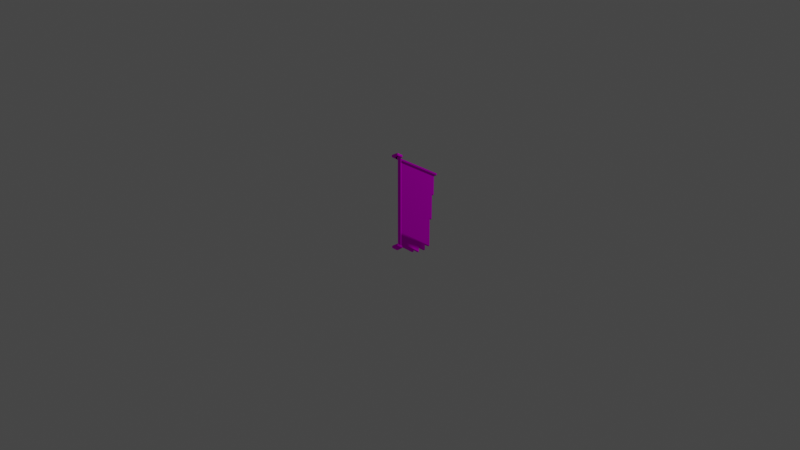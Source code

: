 # Source: rudder_boat.blend  (saved by Blender 3.4.6; exported with 4.5.12 LTS)
import bpy
from mathutils import Matrix  # noqa: F401  (used for matrix-valued properties, if any)

bpy.ops.wm.read_factory_settings(use_empty=True)
scene = bpy.context.scene
scene.name = 'Scene'

# ---- collections
col_collection = bpy.data.collections.new('Collection'); scene.collection.children.link(col_collection)

# ---- images (referenced by path relative to the original .blend; pixels are not part of the script)
import os
ASSET_DIR = os.environ.get("B2B_ASSET_DIR", "")  # directory of the original .blend (textures are referenced by path, not embedded)
HERE = os.path.dirname(os.path.abspath(__file__))  # packed textures are extracted next to this script under _unpacked/

def load_image(name, relpath, width, height, colorspace="sRGB"):
    """Load a texture the original file referenced (path relative to the .blend, or extracted next to this script)."""
    p = next((c for c in (os.path.join(HERE, relpath), os.path.join(ASSET_DIR, relpath)) if relpath and os.path.exists(c)), "")
    if p:
        img = bpy.data.images.load(p, check_existing=True)
        img.name = name
    else:  # same state as the original file: an image datablock whose file is absent (Cycles renders it pink)
        img = bpy.data.images.new(name, width, height)
        img.source = "FILE"
        img.filepath = "//" + (relpath or name)
    img.colorspace_settings.name = colorspace
    return img
img_rudder_wood_01 = load_image('rudder_wood_01', 'vs_control:blocks/rudder/rudder_wood_01', 1024, 1024, 'sRGB')
img_rudder_metal = load_image('rudder_metal', 'vs_control:blocks/rudder/rudder_metal', 1024, 1024, 'sRGB')
img_rudder_sail = load_image('rudder_sail', 'vs_control:blocks/rudder/rudder_wood_01', 1024, 1024, 'sRGB')
img_rudder_wood_03 = load_image('rudder_wood_03', 'vs_control:blocks/rudder/rudder_wood_03', 1024, 1024, 'sRGB')
img_rudder_cable = load_image('rudder_cable', 'vs_control:blocks/rudder/rudder_cable', 1024, 1024, 'sRGB')
img_rudder_wood_02 = load_image('rudder_wood_02', 'vs_control:blocks/rudder/rudder_wood_02', 1024, 1024, 'sRGB')

# ---- materials (node trees are filled in below, after node groups)
mat_rudderood01_mtlsg = bpy.data.materials.new('rudderood01_mtlSG')
mat_rudderood01_mtlsg.surface_render_method = 'BLENDED'
mat_rudderood01_mtlsg.blend_method = 'BLEND'
mat_rudderood01_mtlsg.use_transparent_shadow = False
mat_rudderood01_mtlsg.diffuse_color = (1.0, 1.0, 1.0, 1.0)
mat_rudderood01_mtlsg.roughness = 1.0
mat_ruddermetal_mtlsg = bpy.data.materials.new('ruddermetal_mtlSG')
mat_ruddermetal_mtlsg.surface_render_method = 'BLENDED'
mat_ruddermetal_mtlsg.blend_method = 'BLEND'
mat_ruddermetal_mtlsg.use_transparent_shadow = False
mat_ruddermetal_mtlsg.diffuse_color = (1.0, 1.0, 1.0, 1.0)
mat_ruddermetal_mtlsg.roughness = 1.0
mat_ruddersail_mtlsg = bpy.data.materials.new('ruddersail_mtlSG')
mat_ruddersail_mtlsg.surface_render_method = 'BLENDED'
mat_ruddersail_mtlsg.blend_method = 'BLEND'
mat_ruddersail_mtlsg.use_transparent_shadow = False
mat_ruddersail_mtlsg.diffuse_color = (1.0, 1.0, 1.0, 1.0)
mat_ruddersail_mtlsg.roughness = 1.0
mat_rudderwood03_mtlsg = bpy.data.materials.new('rudderwood03_mtlSG')
mat_rudderwood03_mtlsg.surface_render_method = 'BLENDED'
mat_rudderwood03_mtlsg.blend_method = 'BLEND'
mat_rudderwood03_mtlsg.use_transparent_shadow = False
mat_rudderwood03_mtlsg.diffuse_color = (1.0, 1.0, 1.0, 1.0)
mat_rudderwood03_mtlsg.roughness = 1.0
mat_ruddercable_mtlsg = bpy.data.materials.new('ruddercable_mtlSG')
mat_ruddercable_mtlsg.surface_render_method = 'BLENDED'
mat_ruddercable_mtlsg.blend_method = 'BLEND'
mat_ruddercable_mtlsg.use_transparent_shadow = False
mat_ruddercable_mtlsg.diffuse_color = (1.0, 1.0, 1.0, 1.0)
mat_ruddercable_mtlsg.roughness = 1.0
mat_rudderwood02_mtlsg = bpy.data.materials.new('rudderwood02_mtlSG')
mat_rudderwood02_mtlsg.surface_render_method = 'BLENDED'
mat_rudderwood02_mtlsg.blend_method = 'BLEND'
mat_rudderwood02_mtlsg.use_transparent_shadow = False
mat_rudderwood02_mtlsg.diffuse_color = (1.0, 1.0, 1.0, 1.0)
mat_rudderwood02_mtlsg.roughness = 1.0

# ---- material node trees
mat_rudderood01_mtlsg.use_nodes = True; mat_rudderood01_mtlsg.node_tree.nodes.clear()
_N = mat_rudderood01_mtlsg.node_tree.nodes; _L = mat_rudderood01_mtlsg.node_tree.links
n0 = _N.new('ShaderNodeBsdfPrincipled'); n0.name = 'Principled BSDF'; n0.location = (0, 300)
n0.distribution = 'GGX'
n0.subsurface_method = 'RANDOM_WALK_SKIN'
n0.inputs[2].default_value = 1.0
n0.inputs[3].default_value = 1.0
n0.inputs[13].default_value = 0.0
n0.inputs[18].default_value = 1.0
n0.inputs[27].default_value = (0.0, 0.0, 0.0, 1.0)
n0.inputs[28].default_value = 1.0
n1 = _N.new('ShaderNodeOutputMaterial'); n1.name = 'Material Output'; n1.location = (280, 300)
n2 = _N.new('ShaderNodeTexImage'); n2.name = 'Image Texture'; n2.location = (-480, 300)
n2.image = img_rudder_wood_01
_L.new(n2.outputs[0], n0.inputs[0])
_L.new(n0.outputs[0], n1.inputs[0])
n1.is_active_output = True
mat_ruddermetal_mtlsg.use_nodes = True; mat_ruddermetal_mtlsg.node_tree.nodes.clear()
_N = mat_ruddermetal_mtlsg.node_tree.nodes; _L = mat_ruddermetal_mtlsg.node_tree.links
n0 = _N.new('ShaderNodeBsdfPrincipled'); n0.name = 'Principled BSDF'; n0.location = (0, 300)
n0.distribution = 'GGX'
n0.subsurface_method = 'RANDOM_WALK_SKIN'
n0.inputs[2].default_value = 1.0
n0.inputs[3].default_value = 1.0
n0.inputs[13].default_value = 0.0
n0.inputs[18].default_value = 1.0
n0.inputs[27].default_value = (0.0, 0.0, 0.0, 1.0)
n0.inputs[28].default_value = 1.0
n1 = _N.new('ShaderNodeOutputMaterial'); n1.name = 'Material Output'; n1.location = (280, 300)
n2 = _N.new('ShaderNodeTexImage'); n2.name = 'Image Texture'; n2.location = (-480, 300)
n2.image = img_rudder_metal
_L.new(n2.outputs[0], n0.inputs[0])
_L.new(n0.outputs[0], n1.inputs[0])
n1.is_active_output = True
mat_ruddersail_mtlsg.use_nodes = True; mat_ruddersail_mtlsg.node_tree.nodes.clear()
_N = mat_ruddersail_mtlsg.node_tree.nodes; _L = mat_ruddersail_mtlsg.node_tree.links
n0 = _N.new('ShaderNodeBsdfPrincipled'); n0.name = 'Principled BSDF'; n0.location = (0, 300)
n0.distribution = 'GGX'
n0.subsurface_method = 'RANDOM_WALK_SKIN'
n0.inputs[2].default_value = 1.0
n0.inputs[3].default_value = 1.0
n0.inputs[13].default_value = 0.0
n0.inputs[18].default_value = 1.0
n0.inputs[27].default_value = (0.0, 0.0, 0.0, 1.0)
n0.inputs[28].default_value = 1.0
n1 = _N.new('ShaderNodeOutputMaterial'); n1.name = 'Material Output'; n1.location = (280, 300)
n2 = _N.new('ShaderNodeTexImage'); n2.name = 'Image Texture'; n2.location = (-480, 300)
n2.image = img_rudder_sail
_L.new(n2.outputs[0], n0.inputs[0])
_L.new(n0.outputs[0], n1.inputs[0])
n1.is_active_output = True
mat_rudderwood03_mtlsg.use_nodes = True; mat_rudderwood03_mtlsg.node_tree.nodes.clear()
_N = mat_rudderwood03_mtlsg.node_tree.nodes; _L = mat_rudderwood03_mtlsg.node_tree.links
n0 = _N.new('ShaderNodeBsdfPrincipled'); n0.name = 'Principled BSDF'; n0.location = (0, 300)
n0.distribution = 'GGX'
n0.subsurface_method = 'RANDOM_WALK_SKIN'
n0.inputs[2].default_value = 1.0
n0.inputs[3].default_value = 1.0
n0.inputs[13].default_value = 0.0
n0.inputs[18].default_value = 1.0
n0.inputs[27].default_value = (0.0, 0.0, 0.0, 1.0)
n0.inputs[28].default_value = 1.0
n1 = _N.new('ShaderNodeOutputMaterial'); n1.name = 'Material Output'; n1.location = (280, 300)
n2 = _N.new('ShaderNodeTexImage'); n2.name = 'Image Texture'; n2.location = (-480, 300)
n2.image = img_rudder_wood_03
_L.new(n2.outputs[0], n0.inputs[0])
_L.new(n0.outputs[0], n1.inputs[0])
n1.is_active_output = True
mat_ruddercable_mtlsg.use_nodes = True; mat_ruddercable_mtlsg.node_tree.nodes.clear()
_N = mat_ruddercable_mtlsg.node_tree.nodes; _L = mat_ruddercable_mtlsg.node_tree.links
n0 = _N.new('ShaderNodeBsdfPrincipled'); n0.name = 'Principled BSDF'; n0.location = (0, 300)
n0.distribution = 'GGX'
n0.subsurface_method = 'RANDOM_WALK_SKIN'
n0.inputs[2].default_value = 1.0
n0.inputs[3].default_value = 1.0
n0.inputs[13].default_value = 0.0
n0.inputs[18].default_value = 1.0
n0.inputs[27].default_value = (0.0, 0.0, 0.0, 1.0)
n0.inputs[28].default_value = 1.0
n1 = _N.new('ShaderNodeOutputMaterial'); n1.name = 'Material Output'; n1.location = (280, 300)
n2 = _N.new('ShaderNodeTexImage'); n2.name = 'Image Texture'; n2.location = (-480, 300)
n2.image = img_rudder_cable
_L.new(n2.outputs[0], n0.inputs[0])
_L.new(n0.outputs[0], n1.inputs[0])
n1.is_active_output = True
mat_rudderwood02_mtlsg.use_nodes = True; mat_rudderwood02_mtlsg.node_tree.nodes.clear()
_N = mat_rudderwood02_mtlsg.node_tree.nodes; _L = mat_rudderwood02_mtlsg.node_tree.links
n0 = _N.new('ShaderNodeBsdfPrincipled'); n0.name = 'Principled BSDF'; n0.location = (0, 300)
n0.distribution = 'GGX'
n0.subsurface_method = 'RANDOM_WALK_SKIN'
n0.inputs[2].default_value = 1.0
n0.inputs[3].default_value = 1.0
n0.inputs[13].default_value = 0.0
n0.inputs[18].default_value = 1.0
n0.inputs[27].default_value = (0.0, 0.0, 0.0, 1.0)
n0.inputs[28].default_value = 1.0
n1 = _N.new('ShaderNodeOutputMaterial'); n1.name = 'Material Output'; n1.location = (280, 300)
n2 = _N.new('ShaderNodeTexImage'); n2.name = 'Image Texture'; n2.location = (-480, 300)
n2.image = img_rudder_wood_02
_L.new(n2.outputs[0], n0.inputs[0])
_L.new(n0.outputs[0], n1.inputs[0])
n1.is_active_output = True

# ---- world
world_world = bpy.data.worlds.new('World'); scene.world = world_world
world_world.use_nodes = True; world_world.node_tree.nodes.clear()
_N = world_world.node_tree.nodes; _L = world_world.node_tree.links
n0 = _N.new('ShaderNodeOutputWorld'); n0.name = 'World Output'; n0.location = (300, 300)
n1 = _N.new('ShaderNodeBackground'); n1.name = 'Background'; n1.location = (10, 300)
n1.inputs[0].default_value = (0.05088, 0.05088, 0.05088, 1.0)
_L.new(n1.outputs[0], n0.inputs[0])
n0.is_active_output = True
world_world.color = (0.05088, 0.05088, 0.05088)
world_world.use_sun_shadow = False
world_world.sun_shadow_jitter_overblur = 0.0

# ---- cameras
cam_camera = bpy.data.cameras.new('Camera')
cam_camera.clip_end = 100.0
cam_camera.ortho_scale = 7.314

# ---- lights
light_light = bpy.data.lights.new('Light', 'POINT')
light_light.transmission_factor = 0.0
light_light.energy = 1000.0
light_light.shadow_soft_size = 0.1
light_light.shadow_maximum_resolution = 0.006
light_light.use_absolute_resolution = True

# ---- meshes
me_rudder_geo = bpy.data.meshes.new('rudder_geo')
me_rudder_geo.from_pydata([(0.5402, 0.05659, 0.5119), (0.5402, 0.05659, 0.4783), (0.5402, 0.9695, 0.5119), (0.5402, 0.9695, 0.4783), (0.5256, 0.9695, 0.5119), (0.5256, 0.9695, 0.4783), (0.5256, 0.05659, 0.5119), (0.5256, 0.05659, 0.4783), (0.5256, 0.9695, 0.4951), (0.5256, 0.05659, 0.4951), (0.5402, 0.05659, 0.4951), (0.5402, 0.9695, 0.4951), (0.5329, 0.9695, 0.4951), (0.5329, 0.9695, 0.5119), (0.5329, 0.05659, 0.5119), (0.5329, 0.05659, 0.4951), (0.5329, 0.05659, 0.4783), (0.5329, 0.9695, 0.4783), (0.5402, 0.4996, 0.5119), (0.5329, 0.4996, 0.5119), (0.5256, 0.4996, 0.5119), (0.5256, 0.4996, 0.4951), (0.5256, 0.4996, 0.4783), (0.5329, 0.4996, 0.4783), (0.5402, 0.4996, 0.4783), (0.5402, 0.4996, 0.4951), (0.5402, 0.7494, 0.5119), (0.5329, 0.7494, 0.5119), (0.5256, 0.7494, 0.5119), (0.5256, 0.7494, 0.4951), (0.5256, 0.7494, 0.4783), (0.5329, 0.7494, 0.4783), (0.5402, 0.7494, 0.4783), (0.5402, 0.7494, 0.4951), (0.5402, 0.2498, 0.5119), (0.5329, 0.2498, 0.5119), (0.5256, 0.2498, 0.5119), (0.5256, 0.2498, 0.4951), (0.5256, 0.2498, 0.4783), (0.5329, 0.2498, 0.4783), (0.5402, 0.2498, 0.4783), (0.5402, 0.2498, 0.4951), (0.8667, 0.1528, 0.5065), (0.8667, 0.1528, 0.4877), (0.8667, 0.2157, 0.5065), (0.5384, 0.2157, 0.5065), (0.5384, 0.2157, 0.4877), (0.8667, 0.2157, 0.4877), (0.7878, 0.1018, 0.5065), (0.7878, 0.1018, 0.4877), (0.7878, 0.1528, 0.5065), (0.5384, 0.1528, 0.5065), (0.5384, 0.1528, 0.4877), (0.7878, 0.1528, 0.4877), (0.5381, 0.06368, 0.5072), (0.5381, 0.06368, 0.4856), (0.5381, 0.07162, 0.5072), (0.5381, 0.07162, 0.4856), (0.5381, 0.9547, 0.5072), (0.5381, 0.9547, 0.4856), (0.5381, 0.9627, 0.5072), (0.5381, 0.9627, 0.4856), (0.5079, 0.9627, 0.5072), (0.5079, 0.9627, 0.4856), (0.5079, 0.9547, 0.5072), (0.5079, 0.9547, 0.4856), (0.9996, 0.9496, 0.5115), (0.9996, 0.9496, 0.4813), (0.9996, 0.9678, 0.5115), (0.9996, 0.9678, 0.4813), (0.5277, 0.9678, 0.5115), (0.5277, 0.9678, 0.4813), (0.5277, 0.9496, 0.5115), (0.5277, 0.9496, 0.4813), (0.5277, 0.4416, 0.4827), (0.5277, 0.4229, 0.4827), (0.5277, 0.6936, 0.4827), (0.5277, 0.6749, 0.4827), (0.7164, 0.07526, 0.5065), (0.7164, 0.07526, 0.4877), (0.5384, 0.07526, 0.5065), (0.5384, 0.07526, 0.4877), (0.7164, 0.1018, 0.5065), (0.7164, 0.1018, 0.4877), (0.5384, 0.1018, 0.5065), (0.5384, 0.1018, 0.4877), (0.9716, 0.9485, 0.5065), (0.9716, 0.9485, 0.4877), (0.5384, 0.9485, 0.5065), (0.5384, 0.9485, 0.4877), (0.9716, 0.7494, 0.5065), (0.9716, 0.7494, 0.4877), (0.9504, 0.7494, 0.5065), (0.5384, 0.7494, 0.5065), (0.5384, 0.7494, 0.4877), (0.9504, 0.7494, 0.4877), (0.9254, 0.2157, 0.5065), (0.9254, 0.2157, 0.4877), (0.9254, 0.4996, 0.5065), (0.9254, 0.4996, 0.4877), (0.9504, 0.4996, 0.5065), (0.9504, 0.4996, 0.4877), (0.9254, 0.7494, 0.5065), (0.9254, 0.9485, 0.5065), (0.9254, 0.9485, 0.4877), (0.9254, 0.7494, 0.4877), (0.9504, 0.9485, 0.4877), (0.9504, 0.9485, 0.5065), (0.5717, 0.9431, 0.5086), (0.5717, 0.9431, 0.4842), (0.5717, 0.951, 0.5086), (0.5717, 0.951, 0.4842), (0.5567, 0.951, 0.5086), (0.5567, 0.951, 0.4842), (0.5567, 0.9431, 0.5086), (0.5567, 0.9431, 0.4842), (0.9095, 0.9431, 0.5086), (0.9095, 0.9431, 0.4842), (0.9095, 0.951, 0.5086), (0.9095, 0.951, 0.4842), (0.8945, 0.951, 0.5086), (0.8945, 0.951, 0.4842), (0.8945, 0.9431, 0.5086), (0.8945, 0.9431, 0.4842), (0.5277, 0.2369, 0.4827), (0.5277, 0.2182, 0.4827), (0.5277, 0.07651, 0.4827), (0.5277, 0.05786, 0.4827), (0.5348, 0.973, 0.5299), (0.5348, 0.973, 0.4603), (0.5348, 0.9955, 0.5299), (0.5348, 0.9955, 0.4603), (0.4652, 0.9955, 0.5299), (0.4652, 0.9955, 0.4603), (0.4652, 0.973, 0.5299), (0.4652, 0.973, 0.4603), (0.5348, 0.03375, 0.5299), (0.5348, 0.03375, 0.4603), (0.5348, 0.05627, 0.5299), (0.5348, 0.05627, 0.4603), (0.4652, 0.05627, 0.5299), (0.4652, 0.05627, 0.4603), (0.4652, 0.03375, 0.5299), (0.4652, 0.03375, 0.4603), (0.5, 0.9955, 0.4603), (0.5, 0.9955, 0.5299), (0.5, 0.973, 0.5299), (0.5, 0.973, 0.4603), (0.5348, 0.9955, 0.4951), (0.5, 0.9955, 0.4951), (0.4652, 0.9955, 0.4951), (0.4652, 0.973, 0.4951), (0.5, 0.973, 0.4951), (0.5348, 0.973, 0.4951)], [(45, 46), (124, 125), (126, 127), (74, 75), (76, 77)], [(0, 10, 41, 34), (2, 11, 12, 13), (36, 37, 9, 6), (14, 15, 10, 0), (1, 16, 39, 40), (14, 0, 34, 35), (37, 38, 7, 9), (10, 15, 16, 1), (41, 10, 1, 40), (17, 12, 11, 3), (13, 12, 8, 4), (6, 14, 35, 36), (6, 9, 15, 14), (16, 15, 9, 7), (39, 16, 7, 38), (8, 12, 17, 5), (19, 18, 26, 27), (20, 19, 27, 28), (28, 29, 21, 20), (29, 30, 22, 21), (31, 23, 22, 30), (24, 23, 31, 32), (33, 25, 24, 32), (18, 25, 33, 26), (27, 26, 2, 13), (28, 27, 13, 4), (4, 8, 29, 28), (8, 5, 30, 29), (17, 31, 30, 5), (32, 31, 17, 3), (11, 33, 32, 3), (26, 33, 11, 2), (35, 34, 18, 19), (36, 35, 19, 20), (20, 21, 37, 36), (21, 22, 38, 37), (23, 39, 38, 22), (40, 39, 23, 24), (25, 41, 40, 24), (34, 41, 25, 18), (47, 44, 42, 43), (53, 50, 48, 49), (56, 54, 55, 57), (60, 58, 59, 61), (63, 62, 60, 61), (64, 62, 63, 65), (58, 64, 65, 59), (59, 65, 63, 61), (64, 58, 60, 62), (68, 66, 67, 69), (71, 70, 68, 69), (72, 70, 71, 73), (66, 72, 73, 67), (67, 73, 71, 69), (72, 66, 68, 70), (50, 51, 84, 48), (53, 43, 42, 50), (78, 79, 83, 82), (81, 80, 84, 85), (81, 79, 78, 80), (84, 80, 78, 82), (85, 83, 79, 81), (103, 104, 89, 88), (47, 43, 52, 46), (90, 91, 87, 86), (88, 93, 102, 103), (94, 93, 88, 89), (104, 105, 94, 89), (92, 95, 91, 90), (51, 42, 44, 45), (99, 98, 96, 97), (105, 97, 46, 94), (47, 97, 96, 44), (96, 102, 93, 45), (101, 100, 98, 99), (92, 100, 101, 95), (98, 100, 92, 102), (107, 92, 90, 86), (86, 87, 106, 107), (91, 95, 106, 87), (101, 99, 105, 95), (95, 105, 104, 106), (107, 106, 104, 103), (103, 102, 92, 107), (110, 108, 109, 111), (113, 112, 110, 111), (114, 112, 113, 115), (108, 114, 115, 109), (109, 115, 113, 111), (114, 108, 110, 112), (118, 116, 117, 119), (121, 120, 118, 119), (122, 120, 121, 123), (116, 122, 123, 117), (117, 123, 121, 119), (122, 116, 118, 120), (130, 128, 153, 148), (149, 145, 130, 148), (134, 132, 150, 151), (128, 146, 152, 153), (129, 147, 144, 131), (146, 128, 130, 145), (138, 136, 137, 139), (141, 140, 138, 139), (142, 140, 141, 143), (136, 142, 143, 137), (137, 143, 141, 139), (142, 136, 138, 140), (150, 132, 145, 149), (134, 146, 145, 132), (152, 146, 134, 151), (144, 147, 135, 133), (144, 149, 148, 131), (133, 150, 149, 144), (151, 150, 133, 135), (147, 152, 151, 135), (153, 152, 147, 129), (148, 153, 129, 131), (85, 84, 51, 52), (52, 53, 49, 85), (83, 49, 48, 82)])
me_rudder_geo.polygons.foreach_set('use_smooth', [1, 1, 1, 1, 1, 1, 1, 1, 1, 1, 1, 1, 1, 1, 1, 1, 1, 1, 1, 1, 1, 1, 1, 1, 1, 1, 1, 1, 1, 1, 1, 1, 1, 1, 1, 1, 1, 1, 1, 1, 1, 1, 0, 0, 0, 0, 0, 0, 0, 0, 0, 0, 0, 0, 0, 1, 1, 1, 1, 1, 1, 1, 1, 1, 1, 1, 1, 1, 1, 1, 1, 1, 1, 1, 1, 1, 1, 1, 1, 1, 1, 1, 1, 1, 0, 0, 0, 0, 0, 0, 0, 0, 0, 0, 0, 0, 1, 1, 1, 1, 1, 1, 0, 0, 0, 0, 0, 0, 1, 1, 1, 1, 1, 1, 1, 1, 1, 1, 1, 1, 1])
me_rudder_geo.polygons.foreach_set('material_index', [0, 0, 0, 0, 0, 0, 0, 0, 0, 0, 0, 0, 0, 0, 0, 0, 0, 0, 0, 0, 0, 0, 0, 0, 0, 0, 0, 0, 0, 0, 0, 0, 0, 0, 0, 0, 0, 0, 0, 0, 2, 2, 1, 1, 1, 1, 1, 1, 1, 3, 3, 3, 3, 3, 3, 2, 2, 2, 2, 2, 2, 2, 2, 2, 2, 2, 2, 2, 2, 2, 2, 0, 2, 0, 2, 2, 2, 2, 2, 2, 2, 2, 2, 2, 1, 1, 1, 1, 1, 1, 1, 1, 1, 1, 1, 1, 5, 5, 5, 5, 5, 5, 5, 5, 5, 5, 5, 5, 5, 5, 5, 5, 5, 5, 5, 5, 5, 5, 2, 2, 2])
_k = set([(0, 10), (0, 14), (0, 34), (1, 10), (1, 16), (1, 40), (2, 11), (2, 13), (2, 26), (3, 11), (3, 17), (3, 32), (4, 8), (4, 13), (4, 28), (5, 8), (5, 17), (5, 30), (6, 9), (6, 14), (6, 36), (7, 9), (7, 16), (7, 38), (18, 26), (18, 34), (20, 28), (20, 36), (22, 30), (22, 38), (24, 32), (24, 40), (42, 44), (43, 47), (48, 50), (49, 53), (78, 79), (78, 82), (79, 83), (80, 81), (80, 84), (81, 85), (86, 87), (86, 90), (86, 107), (87, 91), (87, 106), (88, 89), (88, 93), (88, 103), (89, 94), (89, 104), (90, 92), (91, 95), (92, 100), (95, 101), (96, 98), (97, 99), (98, 100), (99, 101), (103, 107), (104, 106), (128, 130), (128, 146), (128, 153), (129, 131), (129, 147), (129, 153), (130, 145), (130, 148), (131, 144), (131, 148), (132, 134), (132, 145), (132, 150), (133, 135), (133, 144), (133, 150), (134, 146), (134, 151), (135, 147), (135, 151)])
me_rudder_geo.attributes.new('sharp_edge', 'BOOLEAN', 'EDGE').data.foreach_set('value', [ (min(e.vertices), max(e.vertices)) in _k for e in me_rudder_geo.edges])
_uv = me_rudder_geo.uv_layers.new(name='UVMap')
_uv.uv.foreach_set('vector', [0.8761, 0.1707, 0.8146, 0.1707, 0.8147, 0.08042, 0.8762, 0.08042, 0.1978, 0.1247, 0.1978, 0.1872, 0.1353, 0.1872, 0.1353, 0.1247, 0.5028, 0.08064, 0.5648, 0.08064, 0.5647, 0.1707, 0.5027, 0.1707, 0.1353, 0.2497, 0.1353, 0.312, 0.07304, 0.312, 0.07305, 0.2497, 0.7524, 0.1707, 0.6912, 0.1707, 0.6913, 0.08042, 0.7525, 0.08042, 0.9409, 0.1707, 0.8761, 0.1707, 0.8762, 0.08042, 0.941, 0.08042, 0.5648, 0.08064, 0.6262, 0.08064, 0.6262, 0.1707, 0.5647, 0.1707, 0.07304, 0.312, 0.1353, 0.312, 0.1353, 0.3742, 0.07303, 0.3742, 0.8147, 0.08042, 0.8146, 0.1707, 0.7524, 0.1707, 0.7525, 0.08042, 0.1353, 0.2497, 0.1353, 0.1872, 0.1978, 0.1872, 0.1977, 0.2497, 0.1353, 0.1247, 0.1353, 0.1872, 0.07281, 0.1872, 0.07282, 0.1247, 0.9985, 0.1707, 0.9409, 0.1707, 0.941, 0.08042, 0.9986, 0.08042, 0.1975, 0.2497, 0.1975, 0.312, 0.1353, 0.312, 0.1353, 0.2497, 0.1353, 0.3742, 0.1353, 0.312, 0.1975, 0.312, 0.1975, 0.3742, 0.6913, 0.08042, 0.6912, 0.1707, 0.6262, 0.1707, 0.6262, 0.08042, 0.07281, 0.1872, 0.1353, 0.1872, 0.1353, 0.2497, 0.0728, 0.2496, 0.8144, 0.4237, 0.7531, 0.4237, 0.7532, 0.3337, 0.8145, 0.3337, 0.8767, 0.4237, 0.8144, 0.4237, 0.8145, 0.3337, 0.8768, 0.3337, 0.375, 0.3336, 0.4412, 0.3336, 0.4411, 0.4237, 0.3749, 0.4237, 0.4412, 0.3336, 0.5027, 0.3336, 0.5026, 0.4237, 0.4411, 0.4237, 0.5638, 0.3337, 0.5636, 0.4237, 0.5026, 0.4237, 0.5027, 0.3337, 0.6273, 0.4237, 0.5636, 0.4237, 0.5638, 0.3337, 0.6275, 0.3337, 0.6904, 0.3337, 0.6902, 0.4237, 0.6273, 0.4237, 0.6275, 0.3337, 0.7531, 0.4237, 0.6902, 0.4237, 0.6904, 0.3337, 0.7532, 0.3337, 0.6913, 0.299, 0.6265, 0.299, 0.6267, 0.209, 0.6914, 0.209, 0.7536, 0.299, 0.6913, 0.299, 0.6914, 0.209, 0.7537, 0.209, 0.2535, 0.2091, 0.3131, 0.2091, 0.313, 0.299, 0.2534, 0.299, 0.3131, 0.2091, 0.3753, 0.2091, 0.3752, 0.299, 0.313, 0.299, 0.4422, 0.209, 0.4421, 0.299, 0.3752, 0.299, 0.3754, 0.209, 0.5027, 0.299, 0.4421, 0.299, 0.4422, 0.209, 0.5028, 0.209, 0.5641, 0.209, 0.564, 0.299, 0.5027, 0.299, 0.5028, 0.209, 0.6265, 0.299, 0.564, 0.299, 0.5641, 0.209, 0.6267, 0.209, 0.8771, 0.5244, 0.815, 0.5276, 0.8151, 0.5237, 0.8772, 0.5235, 0.9401, 0.538, 0.8771, 0.5244, 0.8772, 0.5235, 0.9403, 0.5239, 0.442, 0.5237, 0.5026, 0.5236, 0.5025, 0.5248, 0.4418, 0.5262, 0.5026, 0.5236, 0.5654, 0.5235, 0.5653, 0.5236, 0.5025, 0.5248, 0.6268, 0.5235, 0.6267, 0.5238, 0.5653, 0.5236, 0.5654, 0.5234, 0.6919, 0.5237, 0.6267, 0.5238, 0.6268, 0.5235, 0.692, 0.5235, 0.7518, 0.5234, 0.7517, 0.5235, 0.6919, 0.5237, 0.692, 0.5235, 0.815, 0.5276, 0.7517, 0.5235, 0.7518, 0.5234, 0.8151, 0.5237, 0.3759, 0.1608, 0.3759, 0.1608, 0.3759, 0.08876, 0.3759, 0.08876, 0.2856, 0.08876, 0.2856, 0.08876, 0.2856, 0.03044, 0.2856, 0.03044, 0.422, 0.3511, 0.422, 0.2286, 0.6674, 0.2286, 0.6674, 0.3511, 0.422, 0.3511, 0.422, 0.2286, 0.6674, 0.2286, 0.6674, 0.3511, 0.6674, 0.586, 0.422, 0.586, 0.422, 0.3511, 0.6674, 0.3511, 0.422, 0.6922, 0.422, 0.586, 0.6674, 0.586, 0.6674, 0.6922, 0.422, 0.9474, 0.422, 0.6922, 0.6674, 0.6922, 0.6674, 0.9474, 0.6674, 0.2286, 0.9537, 0.2286, 0.9537, 0.3511, 0.6674, 0.3511, 0.1759, 0.2286, 0.422, 0.2286, 0.422, 0.3511, 0.1759, 0.3511, 0.682, 0.7416, 0.682, 0.9832, 0.5725, 0.9832, 0.5725, 0.7416, 0.5725, 0.5, 0.682, 0.5, 0.682, 0.7416, 0.5725, 0.7416, 0.682, 0.2584, 0.682, 0.5, 0.5725, 0.5, 0.5725, 0.2584, 0.682, 0.01682, 0.682, 0.2584, 0.5725, 0.2584, 0.5725, 0.01682, 0.5725, 0.9832, 0.463, 0.9832, 0.463, 0.7416, 0.5725, 0.7416, 0.7915, 0.9832, 0.682, 0.9832, 0.682, 0.7416, 0.7915, 0.7416, 0.2856, 0.08876, 0.0, 0.08876, 0.0, 0.03044, 0.2856, 0.03044, 0.3759, 0.08876, 0.3759, 0.08876, 0.2856, 0.08876, 0.2856, 0.08876, 0.2039, 0.0, 0.2039, 5.001e-07, 0.2039, 0.03044, 0.2039, 0.03044, 0.3611, 0.02937, 0.3254, 0.02937, 0.3254, 0.05624, 0.3611, 0.05624, 0.0, 0.0, 0.2039, 0.0, 0.2039, 0.0, 0.0, 0.0, 0.0, 0.03044, 0.0, 0.0, 0.2039, 0.0, 0.2039, 0.03044, 0.0, 0.03044, 0.2039, 0.03044, 0.2039, 0.0, 0.0, 0.0, 0.105, 0.8188, 0.1794, 0.8188, 0.1794, 0.02937, 0.105, 0.02937, 0.3759, 0.1608, 0.3759, 0.08876, 0.0, 0.08876, 0.0, 0.1608, 0.4962, 0.7721, 0.4962, 0.7721, 0.4962, 1.0, 0.4962, 1.0, 0.0, 1.0, 0.0, 0.7721, 0.4432, 0.7721, 0.4432, 1.0, 0.383, 0.8584, 0.3036, 0.8584, 0.3036, 0.912, 0.383, 0.912, 0.4432, 1.0, 0.4432, 0.7721, 0.0, 0.7721, 0.0, 1.0, 0.4718, 0.7721, 0.4962, 0.7721, 0.4962, 0.7721, 0.4718, 0.7721, 0.0, 0.08876, 0.3759, 0.08876, 0.3759, 0.1608, 0.0, 0.1608, 0.4432, 0.486, 0.4432, 0.486, 0.4432, 0.1608, 0.4432, 0.1608, 0.4432, 0.7721, 0.4432, 0.1608, 0.0, 0.1608, 0.0, 0.7721, 0.4432, 0.1608, 0.4432, 0.1608, 0.3759, 0.1608, 0.3759, 0.1608, 0.4432, 0.1608, 0.4432, 0.7721, 0.0, 0.7721, 0.0, 0.1608, 0.4718, 0.486, 0.4432, 0.486, 0.4432, 0.486, 0.4718, 0.486, 0.4718, 0.7721, 0.4718, 0.486, 0.4718, 0.486, 0.4718, 0.7721, 0.4718, 0.486, 0.4432, 0.486, 0.4432, 0.7721, 0.4718, 0.7721, 0.4962, 1.0, 0.4962, 0.7721, 0.4718, 0.7721, 0.4718, 1.0, 0.105, 0.9132, 0.1794, 0.9132, 0.1794, 0.8698, 0.105, 0.8698, 0.4718, 0.7721, 0.4962, 0.7721, 0.4962, 1.0, 0.4718, 1.0, 0.4432, 0.486, 0.4718, 0.486, 0.4718, 0.7721, 0.4432, 0.7721, 0.4432, 0.7721, 0.4718, 0.7721, 0.4718, 1.0, 0.4432, 1.0, 0.105, 0.8698, 0.1794, 0.8698, 0.1794, 0.8188, 0.105, 0.8188, 0.4718, 1.0, 0.4718, 0.7721, 0.4432, 0.7721, 0.4432, 1.0, 0.422, 0.3511, 0.422, 0.2286, 0.6674, 0.2286, 0.6674, 0.3511, 0.6674, 0.586, 0.422, 0.586, 0.422, 0.3511, 0.6674, 0.3511, 0.422, 0.6922, 0.422, 0.586, 0.6674, 0.586, 0.6674, 0.6922, 0.422, 0.9474, 0.422, 0.6922, 0.6674, 0.6922, 0.6674, 0.9474, 0.6674, 0.2286, 0.9537, 0.2286, 0.9537, 0.3511, 0.6674, 0.3511, 0.1726, 0.2286, 0.422, 0.2286, 0.422, 0.3511, 0.1726, 0.3511, 0.422, 0.3511, 0.422, 0.2286, 0.6674, 0.2286, 0.6674, 0.3511, 0.6674, 0.586, 0.422, 0.586, 0.422, 0.3511, 0.6674, 0.3511, 0.422, 0.6922, 0.422, 0.586, 0.6674, 0.586, 0.6674, 0.6922, 0.422, 0.9474, 0.422, 0.6922, 0.6674, 0.6922, 0.6674, 0.9474, 0.6674, 0.2286, 0.9537, 0.2286, 0.9537, 0.3511, 0.6674, 0.3511, 0.1726, 0.2286, 0.422, 0.2286, 0.422, 0.3511, 0.1726, 0.3511, 0.3767, 0.3073, 0.3767, 0.1147, 0.473, 0.1147, 0.473, 0.3073, 0.473, 0.4037, 0.3767, 0.4037, 0.3767, 0.3073, 0.473, 0.3073, 0.3767, 0.6927, 0.3767, 0.5, 0.473, 0.5, 0.473, 0.6927, 0.3767, 0.8853, 0.3767, 0.789, 0.473, 0.789, 0.473, 0.8853, 0.5694, 0.1147, 0.6657, 0.1147, 0.6657, 0.3073, 0.5694, 0.3073, 0.2804, 0.1147, 0.3767, 0.1147, 0.3767, 0.3073, 0.2804, 0.3073, 0.3767, 0.3073, 0.3767, 0.1147, 0.5694, 0.1147, 0.5694, 0.3073, 0.5694, 0.5, 0.3767, 0.5, 0.3767, 0.3073, 0.5694, 0.3073, 0.3767, 0.6927, 0.3767, 0.5, 0.5694, 0.5, 0.5694, 0.6927, 0.3767, 0.8853, 0.3767, 0.6927, 0.5694, 0.6927, 0.5694, 0.8853, 0.5694, 0.1147, 0.762, 0.1147, 0.762, 0.3073, 0.5694, 0.3073, 0.184, 0.1147, 0.3767, 0.1147, 0.3767, 0.3073, 0.184, 0.3073, 0.473, 0.5, 0.3767, 0.5, 0.3767, 0.4037, 0.473, 0.4037, 0.184, 0.1147, 0.2804, 0.1147, 0.2804, 0.3073, 0.184, 0.3073, 0.473, 0.789, 0.3767, 0.789, 0.3767, 0.6927, 0.473, 0.6927, 0.6657, 0.3073, 0.6657, 0.1147, 0.762, 0.1147, 0.762, 0.3073, 0.5694, 0.4037, 0.473, 0.4037, 0.473, 0.3073, 0.5694, 0.3073, 0.5694, 0.5, 0.473, 0.5, 0.473, 0.4037, 0.5694, 0.4037, 0.473, 0.6927, 0.473, 0.5, 0.5694, 0.5, 0.5694, 0.6927, 0.5694, 0.789, 0.473, 0.789, 0.473, 0.6927, 0.5694, 0.6927, 0.473, 0.8853, 0.473, 0.789, 0.5694, 0.789, 0.5694, 0.8853, 0.473, 0.3073, 0.473, 0.1147, 0.5694, 0.1147, 0.5694, 0.3073, 0.3611, 0.05624, 0.0, 0.0, 0.0, 0.0, 0.0, 0.0, 0.0, 0.03044, 0.2856, 0.03044, 0.2856, 0.08876, 0.0, 0.08876, 0.2039, 0.03044, 0.2856, 0.03044, 0.2856, 0.03044, 0.2039, 0.03044])
_ca = me_rudder_geo.color_attributes.new('Col', 'BYTE_COLOR', 'CORNER')
_ca.data.foreach_set('color', [1.0, 1.0, 1.0, 1.0, 1.0, 1.0, 1.0, 1.0, 1.0, 1.0, 1.0, 1.0, 1.0, 1.0, 1.0, 1.0, 1.0, 1.0, 1.0, 1.0, 1.0, 1.0, 1.0, 1.0, 1.0, 1.0, 1.0, 1.0, 1.0, 1.0, 1.0, 1.0, 1.0, 1.0, 1.0, 1.0, 1.0, 1.0, 1.0, 1.0, 1.0, 1.0, 1.0, 1.0, 1.0, 1.0, 1.0, 1.0, 1.0, 1.0, 1.0, 1.0, 1.0, 1.0, 1.0, 1.0, 1.0, 1.0, 1.0, 1.0, 1.0, 1.0, 1.0, 1.0, 1.0, 1.0, 1.0, 1.0, 1.0, 1.0, 1.0, 1.0, 1.0, 1.0, 1.0, 1.0, 1.0, 1.0, 1.0, 1.0, 1.0, 1.0, 1.0, 1.0, 1.0, 1.0, 1.0, 1.0, 1.0, 1.0, 1.0, 1.0, 1.0, 1.0, 1.0, 1.0, 1.0, 1.0, 1.0, 1.0, 1.0, 1.0, 1.0, 1.0, 1.0, 1.0, 1.0, 1.0, 1.0, 1.0, 1.0, 1.0, 1.0, 1.0, 1.0, 1.0, 1.0, 1.0, 1.0, 1.0, 1.0, 1.0, 1.0, 1.0, 1.0, 1.0, 1.0, 1.0, 1.0, 1.0, 1.0, 1.0, 1.0, 1.0, 1.0, 1.0, 1.0, 1.0, 1.0, 1.0, 1.0, 1.0, 1.0, 1.0, 1.0, 1.0, 1.0, 1.0, 1.0, 1.0, 1.0, 1.0, 1.0, 1.0, 1.0, 1.0, 1.0, 1.0, 1.0, 1.0, 1.0, 1.0, 1.0, 1.0, 1.0, 1.0, 1.0, 1.0, 1.0, 1.0, 1.0, 1.0, 1.0, 1.0, 1.0, 1.0, 1.0, 1.0, 1.0, 1.0, 1.0, 1.0, 1.0, 1.0, 1.0, 1.0, 1.0, 1.0, 1.0, 1.0, 1.0, 1.0, 1.0, 1.0, 1.0, 1.0, 1.0, 1.0, 1.0, 1.0, 1.0, 1.0, 1.0, 1.0, 1.0, 1.0, 1.0, 1.0, 1.0, 1.0, 1.0, 1.0, 1.0, 1.0, 1.0, 1.0, 1.0, 1.0, 1.0, 1.0, 1.0, 1.0, 1.0, 1.0, 1.0, 1.0, 1.0, 1.0, 1.0, 1.0, 1.0, 1.0, 1.0, 1.0, 1.0, 1.0, 1.0, 1.0, 1.0, 1.0, 1.0, 1.0, 1.0, 1.0, 1.0, 1.0, 1.0, 1.0, 1.0, 1.0, 1.0, 1.0, 1.0, 1.0, 1.0, 1.0, 1.0, 1.0, 1.0, 1.0, 1.0, 1.0, 1.0, 1.0, 1.0, 1.0, 1.0, 1.0, 1.0, 1.0, 1.0, 1.0, 1.0, 1.0, 1.0, 1.0, 1.0, 1.0, 1.0, 1.0, 1.0, 1.0, 1.0, 1.0, 1.0, 1.0, 1.0, 1.0, 1.0, 1.0, 1.0, 1.0, 1.0, 1.0, 1.0, 1.0, 1.0, 1.0, 1.0, 1.0, 1.0, 1.0, 1.0, 1.0, 1.0, 1.0, 1.0, 1.0, 1.0, 1.0, 1.0, 1.0, 1.0, 1.0, 1.0, 1.0, 1.0, 1.0, 1.0, 1.0, 1.0, 1.0, 1.0, 1.0, 1.0, 1.0, 1.0, 1.0, 1.0, 1.0, 1.0, 1.0, 1.0, 1.0, 1.0, 1.0, 1.0, 1.0, 1.0, 1.0, 1.0, 1.0, 1.0, 1.0, 1.0, 1.0, 1.0, 1.0, 1.0, 1.0, 1.0, 1.0, 1.0, 1.0, 1.0, 1.0, 1.0, 1.0, 1.0, 1.0, 1.0, 1.0, 1.0, 1.0, 1.0, 1.0, 1.0, 1.0, 1.0, 1.0, 1.0, 1.0, 1.0, 1.0, 1.0, 1.0, 1.0, 1.0, 1.0, 1.0, 1.0, 1.0, 1.0, 1.0, 1.0, 1.0, 1.0, 1.0, 1.0, 1.0, 1.0, 1.0, 1.0, 1.0, 1.0, 1.0, 1.0, 1.0, 1.0, 1.0, 1.0, 1.0, 1.0, 1.0, 1.0, 1.0, 1.0, 1.0, 1.0, 1.0, 1.0, 1.0, 1.0, 1.0, 1.0, 1.0, 1.0, 1.0, 1.0, 1.0, 1.0, 1.0, 1.0, 1.0, 1.0, 1.0, 1.0, 1.0, 1.0, 1.0, 1.0, 1.0, 1.0, 1.0, 1.0, 1.0, 1.0, 1.0, 1.0, 1.0, 1.0, 1.0, 1.0, 1.0, 1.0, 1.0, 1.0, 1.0, 1.0, 1.0, 1.0, 1.0, 1.0, 1.0, 1.0, 1.0, 1.0, 1.0, 1.0, 1.0, 1.0, 1.0, 1.0, 1.0, 1.0, 1.0, 1.0, 1.0, 1.0, 1.0, 1.0, 1.0, 1.0, 1.0, 1.0, 1.0, 1.0, 1.0, 1.0, 1.0, 1.0, 1.0, 1.0, 1.0, 1.0, 1.0, 1.0, 1.0, 1.0, 1.0, 1.0, 1.0, 1.0, 1.0, 1.0, 1.0, 1.0, 1.0, 1.0, 1.0, 1.0, 1.0, 1.0, 1.0, 1.0, 1.0, 1.0, 1.0, 1.0, 1.0, 1.0, 1.0, 1.0, 1.0, 1.0, 1.0, 1.0, 1.0, 1.0, 1.0, 1.0, 1.0, 1.0, 1.0, 1.0, 1.0, 1.0, 1.0, 1.0, 1.0, 1.0, 1.0, 1.0, 1.0, 1.0, 1.0, 1.0, 1.0, 1.0, 1.0, 1.0, 1.0, 1.0, 1.0, 1.0, 1.0, 1.0, 1.0, 1.0, 1.0, 1.0, 1.0, 1.0, 1.0, 1.0, 1.0, 1.0, 1.0, 1.0, 1.0, 1.0, 1.0, 1.0, 1.0, 1.0, 1.0, 1.0, 1.0, 1.0, 1.0, 1.0, 1.0, 1.0, 1.0, 1.0, 1.0, 1.0, 1.0, 1.0, 1.0, 1.0, 1.0, 1.0, 1.0, 1.0, 1.0, 1.0, 1.0, 1.0, 1.0, 1.0, 1.0, 1.0, 1.0, 1.0, 1.0, 1.0, 1.0, 1.0, 1.0, 1.0, 1.0, 1.0, 1.0, 1.0, 1.0, 1.0, 1.0, 1.0, 1.0, 1.0, 1.0, 1.0, 1.0, 1.0, 1.0, 1.0, 1.0, 1.0, 1.0, 1.0, 1.0, 1.0, 1.0, 1.0, 1.0, 1.0, 1.0, 1.0, 1.0, 1.0, 1.0, 1.0, 1.0, 1.0, 1.0, 1.0, 1.0, 1.0, 1.0, 1.0, 1.0, 1.0, 1.0, 1.0, 1.0, 1.0, 1.0, 1.0, 1.0, 1.0, 1.0, 1.0, 1.0, 1.0, 1.0, 1.0, 1.0, 1.0, 1.0, 1.0, 1.0, 1.0, 1.0, 1.0, 1.0, 1.0, 1.0, 1.0, 1.0, 1.0, 1.0, 1.0, 1.0, 1.0, 1.0, 1.0, 1.0, 1.0, 1.0, 1.0, 1.0, 1.0, 1.0, 1.0, 1.0, 1.0, 1.0, 1.0, 1.0, 1.0, 1.0, 1.0, 1.0, 1.0, 1.0, 1.0, 1.0, 1.0, 1.0, 1.0, 1.0, 1.0, 1.0, 1.0, 1.0, 1.0, 1.0, 1.0, 1.0, 1.0, 1.0, 1.0, 1.0, 1.0, 1.0, 1.0, 1.0, 1.0, 1.0, 1.0, 1.0, 1.0, 1.0, 1.0, 1.0, 1.0, 1.0, 1.0, 1.0, 1.0, 1.0, 1.0, 1.0, 1.0, 1.0, 1.0, 1.0, 1.0, 1.0, 1.0, 1.0, 1.0, 1.0, 1.0, 1.0, 1.0, 1.0, 1.0, 1.0, 1.0, 1.0, 1.0, 1.0, 1.0, 1.0, 1.0, 1.0, 1.0, 1.0, 1.0, 1.0, 1.0, 1.0, 1.0, 1.0, 1.0, 1.0, 1.0, 1.0, 1.0, 1.0, 1.0, 1.0, 1.0, 1.0, 1.0, 1.0, 1.0, 1.0, 1.0, 1.0, 1.0, 1.0, 1.0, 1.0, 1.0, 1.0, 1.0, 1.0, 1.0, 1.0, 1.0, 1.0, 1.0, 1.0, 1.0, 1.0, 1.0, 1.0, 1.0, 1.0, 1.0, 1.0, 1.0, 1.0, 1.0, 1.0, 1.0, 1.0, 1.0, 1.0, 1.0, 1.0, 1.0, 1.0, 1.0, 1.0, 1.0, 1.0, 1.0, 1.0, 1.0, 1.0, 1.0, 1.0, 1.0, 1.0, 1.0, 1.0, 1.0, 1.0, 1.0, 1.0, 1.0, 1.0, 1.0, 1.0, 1.0, 1.0, 1.0, 1.0, 1.0, 1.0, 1.0, 1.0, 1.0, 1.0, 1.0, 1.0, 1.0, 1.0, 1.0, 1.0, 1.0, 1.0, 1.0, 1.0, 1.0, 1.0, 1.0, 1.0, 1.0, 1.0, 1.0, 1.0, 1.0, 1.0, 1.0, 1.0, 1.0, 1.0, 1.0, 1.0, 1.0, 1.0, 1.0, 1.0, 1.0, 1.0, 1.0, 1.0, 1.0, 1.0, 1.0, 1.0, 1.0, 1.0, 1.0, 1.0, 1.0, 1.0, 1.0, 1.0, 1.0, 1.0, 1.0, 1.0, 1.0, 1.0, 1.0, 1.0, 1.0, 1.0, 1.0, 1.0, 1.0, 1.0, 1.0, 1.0, 1.0, 1.0, 1.0, 1.0, 1.0, 1.0, 1.0, 1.0, 1.0, 1.0, 1.0, 1.0, 1.0, 1.0, 1.0, 1.0, 1.0, 1.0, 1.0, 1.0, 1.0, 1.0, 1.0, 1.0, 1.0, 1.0, 1.0, 1.0, 1.0, 1.0, 1.0, 1.0, 1.0, 1.0, 1.0, 1.0, 1.0, 1.0, 1.0, 1.0, 1.0, 1.0, 1.0, 1.0, 1.0, 1.0, 1.0, 1.0, 1.0, 1.0, 1.0, 1.0, 1.0, 1.0, 1.0, 1.0, 1.0, 1.0, 1.0, 1.0, 1.0, 1.0, 1.0, 1.0, 1.0, 1.0, 1.0, 1.0, 1.0, 1.0, 1.0, 1.0, 1.0, 1.0, 1.0, 1.0, 1.0, 1.0, 1.0, 1.0, 1.0, 1.0, 1.0, 1.0, 1.0, 1.0, 1.0, 1.0, 1.0, 1.0, 1.0, 1.0, 1.0, 1.0, 1.0, 1.0, 1.0, 1.0, 1.0, 1.0, 1.0, 1.0, 1.0, 1.0, 1.0, 1.0, 1.0, 1.0, 1.0, 1.0, 1.0, 1.0, 1.0, 1.0, 1.0, 1.0, 1.0, 1.0, 1.0, 1.0, 1.0, 1.0, 1.0, 1.0, 1.0, 1.0, 1.0, 1.0, 1.0, 1.0, 1.0, 1.0, 1.0, 1.0, 1.0, 1.0, 1.0, 1.0, 1.0, 1.0, 1.0, 1.0, 1.0, 1.0, 1.0, 1.0, 1.0, 1.0, 1.0, 1.0, 1.0, 1.0, 1.0, 1.0, 1.0, 1.0, 1.0, 1.0, 1.0, 1.0, 1.0, 1.0, 1.0, 1.0, 1.0, 1.0, 1.0, 1.0, 1.0, 1.0, 1.0, 1.0, 1.0, 1.0, 1.0, 1.0, 1.0, 1.0, 1.0, 1.0, 1.0, 1.0, 1.0, 1.0, 1.0, 1.0, 1.0, 1.0, 1.0, 1.0, 1.0, 1.0, 1.0, 1.0, 1.0, 1.0, 1.0, 1.0, 1.0, 1.0, 1.0, 1.0, 1.0, 1.0, 1.0, 1.0, 1.0, 1.0, 1.0, 1.0, 1.0, 1.0, 1.0, 1.0, 1.0, 1.0, 1.0, 1.0, 1.0, 1.0, 1.0, 1.0, 1.0, 1.0, 1.0, 1.0, 1.0, 1.0, 1.0, 1.0, 1.0, 1.0, 1.0, 1.0, 1.0, 1.0, 1.0, 1.0, 1.0, 1.0, 1.0, 1.0, 1.0, 1.0, 1.0, 1.0, 1.0, 1.0, 1.0, 1.0, 1.0, 1.0, 1.0, 1.0, 1.0, 1.0, 1.0, 1.0, 1.0, 1.0, 1.0, 1.0, 1.0, 1.0, 1.0, 1.0, 1.0, 1.0, 1.0, 1.0, 1.0, 1.0, 1.0, 1.0, 1.0, 1.0, 1.0, 1.0, 1.0, 1.0, 1.0, 1.0, 1.0, 1.0, 1.0, 1.0, 1.0, 1.0, 1.0, 1.0, 1.0, 1.0, 1.0, 1.0, 1.0, 1.0, 1.0, 1.0, 1.0, 1.0, 1.0, 1.0, 1.0, 1.0, 1.0, 1.0, 1.0, 1.0, 1.0, 1.0, 1.0, 1.0, 1.0, 1.0, 1.0, 1.0, 1.0, 1.0, 1.0, 1.0, 1.0, 1.0, 1.0, 1.0, 1.0, 1.0, 1.0, 1.0, 1.0, 1.0, 1.0, 1.0, 1.0, 1.0, 1.0, 1.0, 1.0, 1.0, 1.0, 1.0, 1.0, 1.0, 1.0, 1.0, 1.0, 1.0, 1.0, 1.0, 1.0, 1.0, 1.0, 1.0, 1.0, 1.0, 1.0, 1.0, 1.0, 1.0, 1.0, 1.0, 1.0, 1.0, 1.0, 1.0, 1.0, 1.0, 1.0, 1.0, 1.0, 1.0, 1.0, 1.0, 1.0, 1.0, 1.0, 1.0, 1.0, 1.0, 1.0, 1.0, 1.0, 1.0, 1.0, 1.0, 1.0, 1.0, 1.0, 1.0, 1.0, 1.0, 1.0, 1.0, 1.0, 1.0, 1.0, 1.0, 1.0, 1.0, 1.0, 1.0, 1.0, 1.0, 1.0, 1.0, 1.0, 1.0, 1.0, 1.0, 1.0, 1.0, 1.0, 1.0, 1.0, 1.0, 1.0, 1.0, 1.0, 1.0, 1.0, 1.0, 1.0, 1.0, 1.0, 1.0, 1.0, 1.0, 1.0, 1.0, 1.0, 1.0, 1.0, 1.0, 1.0, 1.0, 1.0, 1.0, 1.0, 1.0, 1.0, 1.0, 1.0, 1.0, 1.0, 1.0, 1.0, 1.0, 1.0, 1.0, 1.0, 1.0, 1.0, 1.0, 1.0, 1.0, 1.0, 1.0, 1.0, 1.0, 1.0, 1.0, 1.0, 1.0, 1.0, 1.0, 1.0, 1.0, 1.0, 1.0, 1.0, 1.0, 1.0, 1.0, 1.0, 1.0, 1.0, 1.0, 1.0, 1.0, 1.0, 1.0, 1.0, 1.0, 1.0, 1.0, 1.0, 1.0, 1.0, 1.0, 1.0, 1.0, 1.0, 1.0, 1.0, 1.0, 1.0, 1.0, 1.0, 1.0, 1.0, 1.0, 1.0, 1.0, 1.0, 1.0, 1.0, 1.0, 1.0, 1.0, 1.0, 1.0, 1.0, 1.0, 1.0, 1.0, 1.0, 1.0, 1.0, 1.0, 1.0, 1.0, 1.0, 1.0, 1.0, 1.0, 1.0, 1.0, 1.0, 1.0, 1.0, 1.0, 1.0, 1.0, 1.0, 1.0, 1.0, 1.0, 1.0, 1.0, 1.0, 1.0, 1.0, 1.0, 1.0, 1.0, 1.0, 1.0, 1.0, 1.0, 1.0, 1.0, 1.0, 1.0, 1.0, 1.0, 1.0, 1.0, 1.0, 1.0, 1.0, 1.0, 1.0, 1.0, 1.0, 1.0, 1.0, 1.0, 1.0, 1.0, 1.0, 1.0, 1.0, 1.0, 1.0, 1.0, 1.0, 1.0, 1.0, 1.0, 1.0, 1.0, 1.0, 1.0, 1.0, 1.0, 1.0, 1.0, 1.0, 1.0, 1.0, 1.0, 1.0, 1.0, 1.0, 1.0, 1.0, 1.0, 1.0, 1.0, 1.0, 1.0, 1.0, 1.0, 1.0, 1.0, 1.0, 1.0, 1.0, 1.0, 1.0, 1.0, 1.0, 1.0, 1.0, 1.0, 1.0, 1.0, 1.0, 1.0, 1.0, 1.0, 1.0, 1.0, 1.0, 1.0, 1.0, 1.0, 1.0, 1.0, 1.0, 1.0, 1.0, 1.0, 1.0, 1.0, 1.0, 1.0, 1.0, 1.0, 1.0, 1.0, 1.0, 1.0, 1.0, 1.0, 1.0, 1.0, 1.0, 1.0, 1.0, 1.0, 1.0, 1.0, 1.0, 1.0, 1.0, 1.0, 1.0, 1.0, 1.0, 1.0, 1.0, 1.0, 1.0, 1.0, 1.0, 1.0, 1.0, 1.0, 1.0, 1.0, 1.0, 1.0, 1.0, 1.0, 1.0, 1.0, 1.0, 1.0, 1.0, 1.0, 1.0, 1.0, 1.0, 1.0, 1.0, 1.0, 1.0, 1.0, 1.0, 1.0, 1.0, 1.0, 1.0, 1.0, 1.0, 1.0, 1.0, 1.0, 1.0, 1.0, 1.0, 1.0, 1.0, 1.0, 1.0, 1.0, 1.0, 1.0, 1.0, 1.0, 1.0, 1.0, 1.0, 1.0, 1.0, 1.0, 1.0, 1.0, 1.0, 1.0, 1.0, 1.0, 1.0, 1.0, 1.0, 1.0, 1.0, 1.0, 1.0, 1.0, 1.0, 1.0, 1.0, 1.0, 1.0, 1.0, 1.0, 1.0, 1.0, 1.0, 1.0, 1.0, 1.0, 1.0, 1.0, 1.0, 1.0, 1.0, 1.0, 1.0, 1.0, 1.0, 1.0, 1.0, 1.0, 1.0, 1.0, 1.0, 1.0, 1.0, 1.0, 1.0, 1.0, 1.0, 1.0, 1.0, 1.0, 1.0, 1.0, 1.0, 1.0, 1.0, 1.0, 1.0, 1.0, 1.0, 1.0, 1.0, 1.0, 1.0, 1.0, 1.0, 1.0, 1.0, 1.0, 1.0, 1.0, 1.0, 1.0, 1.0, 1.0, 1.0, 1.0, 1.0, 1.0, 1.0, 1.0, 1.0, 1.0, 1.0, 1.0, 1.0, 1.0, 1.0, 1.0, 1.0, 1.0, 1.0, 1.0, 1.0, 1.0, 1.0, 1.0, 1.0, 1.0, 1.0, 1.0, 1.0, 1.0, 1.0, 1.0, 1.0, 1.0, 1.0, 1.0, 1.0, 1.0, 1.0, 1.0, 1.0, 1.0, 1.0, 1.0, 1.0, 1.0, 1.0, 1.0, 1.0, 1.0, 1.0, 1.0, 1.0, 1.0, 1.0, 1.0, 1.0, 1.0, 1.0, 1.0, 1.0, 1.0, 1.0, 1.0, 1.0, 1.0, 1.0, 1.0, 1.0, 1.0, 1.0, 1.0, 1.0, 1.0, 1.0, 1.0, 1.0, 1.0, 1.0, 1.0, 1.0, 1.0, 1.0, 1.0, 1.0, 1.0, 1.0, 1.0, 1.0, 1.0, 1.0, 1.0, 1.0, 1.0, 1.0, 1.0, 1.0, 1.0, 1.0, 1.0, 1.0, 1.0, 1.0, 1.0, 1.0, 1.0, 1.0, 1.0, 1.0, 1.0, 1.0, 1.0, 1.0, 1.0, 1.0, 1.0, 1.0, 1.0, 1.0, 1.0, 1.0, 1.0, 1.0, 1.0, 1.0, 1.0, 1.0, 1.0, 1.0, 1.0, 1.0, 1.0, 1.0, 1.0, 1.0, 1.0, 1.0, 1.0, 1.0, 1.0, 1.0, 1.0, 1.0, 1.0, 1.0, 1.0, 1.0, 1.0, 1.0, 1.0, 1.0, 1.0, 1.0, 1.0, 1.0, 1.0, 1.0, 1.0, 1.0, 1.0, 1.0, 1.0, 1.0, 1.0, 1.0, 1.0, 1.0, 1.0, 1.0, 1.0, 1.0, 1.0, 1.0, 1.0, 1.0, 1.0, 1.0, 1.0, 1.0, 1.0, 1.0, 1.0, 1.0, 1.0, 1.0, 1.0, 1.0, 1.0, 1.0, 1.0, 1.0, 1.0, 1.0, 1.0, 1.0, 1.0, 1.0, 1.0, 1.0, 1.0, 1.0, 1.0, 1.0, 1.0, 1.0, 1.0, 1.0, 1.0, 1.0, 1.0, 1.0, 1.0, 1.0, 1.0, 1.0, 1.0, 1.0, 1.0, 1.0, 1.0, 1.0, 1.0, 1.0, 1.0, 1.0, 1.0, 1.0, 1.0, 1.0, 1.0, 1.0, 1.0, 1.0, 1.0, 1.0, 1.0, 1.0])
me_rudder_geo.materials.append(mat_rudderood01_mtlsg)
me_rudder_geo.materials.append(mat_ruddermetal_mtlsg)
me_rudder_geo.materials.append(mat_ruddersail_mtlsg)
me_rudder_geo.materials.append(mat_rudderwood03_mtlsg)
me_rudder_geo.materials.append(mat_ruddercable_mtlsg)
me_rudder_geo.materials.append(mat_rudderwood02_mtlsg)
me_rudder_geo.update()
me_rudder_geo.normals_split_custom_set([tuple(v) for v in zip(*[iter([1.0, 0.0, 0.0, 1.0, 0.0, 0.0, 1.0, 0.0, 0.0, 1.0, 0.0, 0.0, 0.0, 1.0, 0.0, 0.0, 1.0, 0.0, 0.0, 1.0, 0.0, 0.0, 1.0, 0.0, -1.0, 0.0, 0.0, -1.0, 0.0, 0.0, -1.0, 0.0, 0.0, -1.0, 0.0, 0.0, 0.0, -1.0, 0.0, 0.0, -1.0, 0.0, 0.0, -1.0, 0.0, 0.0, -1.0, 0.0, 0.0, 0.0, -1.0, 0.0, 0.0, -1.0, 0.0, 0.0, -1.0, 0.0, 0.0, -1.0, 0.0, 0.0, 1.0, 0.0, 0.0, 1.0, 0.0, 0.0, 1.0, 0.0, 0.0, 1.0, -1.0, 0.0, 0.0, -1.0, 0.0, 0.0, -1.0, 0.0, 0.0, -1.0, 0.0, 0.0, 0.0, -1.0, 0.0, 0.0, -1.0, 0.0, 0.0, -1.0, 0.0, 0.0, -1.0, 0.0, 1.0, 0.0, 0.0, 1.0, 0.0, 0.0, 1.0, 0.0, 0.0, 1.0, 0.0, 0.0, 0.0, 1.0, 0.0, 0.0, 1.0, 0.0, 0.0, 1.0, 0.0, 0.0, 1.0, 0.0, 0.0, 1.0, 0.0, 0.0, 1.0, 0.0, 0.0, 1.0, 0.0, 0.0, 1.0, 0.0, 0.0, 0.0, 1.0, 0.0, 0.0, 1.0, 0.0, 0.0, 1.0, 0.0, 0.0, 1.0, 0.0, -1.0, 0.0, 0.0, -1.0, 0.0, 0.0, -1.0, 0.0, 0.0, -1.0, 0.0, 0.0, -1.0, 0.0, 0.0, -1.0, 0.0, 0.0, -1.0, 0.0, 0.0, -1.0, 0.0, 0.0, 0.0, -1.0, 0.0, 0.0, -1.0, 0.0, 0.0, -1.0, 0.0, 0.0, -1.0, 0.0, 1.0, 0.0, 0.0, 1.0, 0.0, 0.0, 1.0, 0.0, 0.0, 1.0, 0.0, 0.0, 0.0, 1.0, 0.0, 0.0, 1.0, 0.0, 0.0, 1.0, 0.0, 0.0, 1.0, 0.0, 0.0, 1.0, 0.0, 0.0, 1.0, 0.0, 0.0, 1.0, 0.0, 0.0, 1.0, -1.0, 0.0, 0.0, -1.0, 0.0, 0.0, -1.0, 0.0, 0.0, -1.0, 0.0, 0.0, -1.0, 0.0, 0.0, -1.0, 0.0, 0.0, -1.0, 0.0, 0.0, -1.0, 0.0, 0.0, 0.0, 0.0, -1.0, 0.0, 0.0, -1.0, 0.0, 0.0, -1.0, 0.0, 0.0, -1.0, 0.0, 0.0, -1.0, 0.0, 0.0, -1.0, 0.0, 0.0, -1.0, 0.0, 0.0, -1.0, 1.0, 0.0, 0.0, 1.0, 0.0, 0.0, 1.0, 0.0, 0.0, 1.0, 0.0, 0.0, 1.0, 0.0, 0.0, 1.0, 0.0, 0.0, 1.0, 0.0, 0.0, 1.0, 0.0, 0.0, 0.0, 0.0, 1.0, 0.0, 0.0, 1.0, 0.0, 0.0, 1.0, 0.0, 0.0, 1.0, 0.0, 0.0, 1.0, 0.0, 0.0, 1.0, 0.0, 0.0, 1.0, 0.0, 0.0, 1.0, -1.0, 0.0, 0.0, -1.0, 0.0, 0.0, -1.0, 0.0, 0.0, -1.0, 0.0, 0.0, -1.0, 0.0, 0.0, -1.0, 0.0, 0.0, -1.0, 0.0, 0.0, -1.0, 0.0, 0.0, 0.0, 0.0, -1.0, 0.0, 0.0, -1.0, 0.0, 0.0, -1.0, 0.0, 0.0, -1.0, 0.0, 0.0, -1.0, 0.0, 0.0, -1.0, 0.0, 0.0, -1.0, 0.0, 0.0, -1.0, 1.0, 0.0, 0.0, 1.0, 0.0, 0.0, 1.0, 0.0, 0.0, 1.0, 0.0, 0.0, 1.0, 0.0, 0.0, 1.0, 0.0, 0.0, 1.0, 0.0, 0.0, 1.0, 0.0, 0.0, 0.0, 0.0, 1.0, 0.0, 0.0, 1.0, 0.0, 0.0, 1.0, 0.0, 0.0, 1.0, 0.0, 0.0, 1.0, 0.0, 0.0, 1.0, 0.0, 0.0, 1.0, 0.0, 0.0, 1.0, -1.0, 0.0, 0.0, -1.0, 0.0, 0.0, -1.0, 0.0, 0.0, -1.0, 0.0, 0.0, -1.0, 0.0, 0.0, -1.0, 0.0, 0.0, -1.0, 0.0, 0.0, -1.0, 0.0, 0.0, 0.0, 0.0, -1.0, 0.0, 0.0, -1.0, 0.0, 0.0, -1.0, 0.0, 0.0, -1.0, 0.0, 0.0, -1.0, 0.0, 0.0, -1.0, 0.0, 0.0, -1.0, 0.0, 0.0, -1.0, 1.0, 0.0, 0.0, 1.0, 0.0, 0.0, 1.0, 0.0, 0.0, 1.0, 0.0, 0.0, 1.0, 0.0, 0.0, 1.0, 0.0, 0.0, 1.0, 0.0, 0.0, 1.0, 0.0, 0.0, 0.5385, -0.8426, -0.0001445, 0.5385, -0.8426, 0.0, 0.9387, -0.3447, -0.0002255, 0.9387, -0.3447, 0.0, 0.5491, -0.8358, 9.056e-08, 0.5491, -0.8358, -3.356e-07, 0.4493, -0.7898, 0.4175, 0.5502, -0.1278, -0.8252, 1.0, 0.0, 0.0, 1.0, 0.0, 0.0, 1.0, 0.0, 0.0, 1.0, 0.0, 0.0, 1.0, 0.0, 0.0, 1.0, 0.0, 0.0, 1.0, 0.0, 0.0, 1.0, 0.0, 0.0, 0.0, 1.0, 0.0, 0.0, 1.0, 0.0, 0.0, 1.0, 0.0, 0.0, 1.0, 0.0, -1.0, 0.0, 0.0, -1.0, 0.0, 0.0, -1.0, 0.0, 0.0, -1.0, 0.0, 0.0, 0.0, -1.0, 0.0, 0.0, -1.0, 0.0, 0.0, -1.0, 0.0, 0.0, -1.0, 0.0, 0.0, 0.0, -1.0, 0.0, 0.0, -1.0, 0.0, 0.0, -1.0, 0.0, 0.0, -1.0, 0.0, 0.0, 1.0, 0.0, 0.0, 1.0, 0.0, 0.0, 1.0, 0.0, 0.0, 1.0, 1.0, 0.0, 0.0, 1.0, 0.0, 0.0, 1.0, 0.0, 0.0, 1.0, 0.0, 0.0, 0.0, 1.0, 0.0, 0.0, 1.0, 0.0, 0.0, 1.0, 0.0, 0.0, 1.0, 0.0, -1.0, 0.0, 0.0, -1.0, 0.0, 0.0, -1.0, 0.0, 0.0, -1.0, 0.0, 0.0, 0.0, -1.0, 0.0, 0.0, -1.0, 0.0, 0.0, -1.0, 0.0, 0.0, -1.0, 0.0, 0.0, 0.0, -1.0, 0.0, 0.0, -1.0, 0.0, 0.0, -1.0, 0.0, 0.0, -1.0, 0.0, 0.0, 1.0, 0.0, 0.0, 1.0, 0.0, 0.0, 1.0, 0.0, 0.0, 1.0, -0.3015, 4.575e-05, 0.9535, -0.7071, 3.393e-05, 0.7071, -0.8944, 2.146e-05, 0.4472, -0.3015, 4.57e-05, 0.9535, 0.5491, -0.8358, 9.056e-08, 0.9387, -0.3447, 0.0, 0.9387, -0.3447, -0.0002255, 0.5491, -0.8358, -3.356e-07, 1.0, 0.0, 0.0, 1.0, 0.0, 0.0, 0.1553, -0.9879, 0.0001128, 0.3199, -0.9436, 0.08531, -1.0, 0.0, 0.0, -1.0, 0.0, 0.0, -0.8944, 2.146e-05, 0.4472, -0.7071, -7.535e-05, -0.7071, -0.7498, -0.66, -0.04716, 0.75, -0.6597, -0.04745, 0.433, -0.4357, 0.7891, -0.75, -0.6597, 0.04745, 0.0, 0.0, 1.0, -0.75, -0.6597, 0.04745, 0.433, -0.4357, 0.7891, -0.617, 0.1819, 0.7656, -0.000183, -0.2545, -0.9671, -0.81, 3.54e-08, -0.5865, 0.75, -0.6597, -0.04745, -0.7498, -0.66, -0.04716, 0.0, 1.0, 0.0, 0.0, 1.0, 0.0, 0.0, 1.0, 0.0, 0.0, 1.0, 0.0, -0.3194, -2.105e-07, -0.9476, -0.3194, -2.245e-07, -0.9476, -9.021e-08, -2.369e-07, -1.0, -9.021e-08, -2.369e-07, -1.0, 0.9282, -0.372, -0.0003394, 0.9282, -0.372, 0.0, 1.0, 0.0, 0.0, 1.0, 0.0, 0.0, 0.0, 0.0, 1.0, 7.935e-07, 5.025e-07, 1.0, 3.967e-07, 2.513e-07, 1.0, 0.0, 0.0, 1.0, -1.0, 0.0, 0.0, -1.0, 0.0, 0.0, -1.0, 0.0, 0.0, -1.0, 0.0, 0.0, 0.0, 0.0, -1.0, 1.305e-06, 9.282e-07, -1.0, 2.669e-06, 1.856e-06, -1.0, 0.0, 0.0, -1.0, 0.8835, -0.4685, -0.0001125, 0.8835, -0.4685, 0.0, 0.9282, -0.372, 0.0, 0.9282, -0.372, -0.0003394, 0.0, 0.0, 1.0, -0.3194, -1.396e-08, 0.9476, -0.3194, 0.0, 0.9476, 0.0, 0.0, 1.0, 0.9364, -0.3508, 0.0, 0.9364, -0.3508, -0.0001429, 0.9531, -0.3026, 0.000191, 0.9531, -0.3026, -6.827e-08, 1.305e-06, 9.282e-07, -1.0, 5.338e-06, 3.713e-06, -1.0, 5.338e-06, 3.713e-06, -1.0, 2.669e-06, 1.856e-06, -1.0, 0.5385, -0.8426, -0.0001445, 0.9531, -0.3026, -6.827e-08, 0.9531, -0.3026, 0.000191, 0.5385, -0.8426, 0.0, 1.587e-06, 1.005e-06, 1.0, 3.967e-07, 2.513e-07, 1.0, 7.935e-07, 5.025e-07, 1.0, 1.587e-06, 1.005e-06, 1.0, 0.8485, -0.5291, 0.0, 0.8485, -0.5291, -2.163e-05, 0.9364, -0.3508, -0.0001429, 0.9364, -0.3508, 0.0, 0.8835, -0.4685, -0.0001125, 0.8485, -0.5291, -2.163e-05, 0.8485, -0.5291, 0.0, 0.8835, -0.4685, 0.0, 0.0, 0.0, 1.0, 0.0, 0.0, 1.0, 0.0, 0.0, 1.0, 3.967e-07, 2.513e-07, 1.0, 0.0, 0.0, 1.0, 0.0, 0.0, 1.0, 0.0, 0.0, 1.0, 0.0, 0.0, 1.0, 0.0, 1.0, 0.0, 0.0, 1.0, 0.0, 0.0, 1.0, 0.0, 0.0, 1.0, 0.0, 0.0, 0.0, -1.0, -3.929e-08, 0.0, -1.0, 0.0, 0.0, -1.0, 0.0, 0.0, -1.0, -1.179e-07, 0.0, -1.0, -1.179e-07, 0.0, -1.0, 1.305e-06, 9.282e-07, -1.0, -3.929e-08, 0.0, -1.0, -3.929e-08, 0.0, -1.0, 1.305e-06, 9.282e-07, -1.0, 0.0, 0.0, -1.0, 0.0, 0.0, -1.0, 0.0, 1.0, 0.0, 0.0, 1.0, 0.0, 0.0, 1.0, 0.0, 0.0, 1.0, 0.0, 0.0, 0.0, 1.0, 3.967e-07, 2.513e-07, 1.0, 0.0, 0.0, 1.0, 0.0, 0.0, 1.0, 1.0, 0.0, 0.0, 1.0, 0.0, 0.0, 1.0, 0.0, 0.0, 1.0, 0.0, 0.0, 0.0, 1.0, 0.0, 0.0, 1.0, 0.0, 0.0, 1.0, 0.0, 0.0, 1.0, 0.0, -1.0, 0.0, 0.0, -1.0, 0.0, 0.0, -1.0, 0.0, 0.0, -1.0, 0.0, 0.0, 0.0, -1.0, 0.0, 0.0, -1.0, 0.0, 0.0, -1.0, 0.0, 0.0, -1.0, 0.0, 0.0, 0.0, -1.0, 0.0, 0.0, -1.0, 0.0, 0.0, -1.0, 0.0, 0.0, -1.0, 0.0, 0.0, 1.0, 0.0, 0.0, 1.0, 0.0, 0.0, 1.0, 0.0, 0.0, 1.0, 1.0, 0.0, 0.0, 1.0, 0.0, 0.0, 1.0, 0.0, 0.0, 1.0, 0.0, 0.0, 0.0, 1.0, 0.0, 0.0, 1.0, 0.0, 0.0, 1.0, 0.0, 0.0, 1.0, 0.0, -1.0, 0.0, 0.0, -1.0, 0.0, 0.0, -1.0, 0.0, 0.0, -1.0, 0.0, 0.0, 0.0, -1.0, 0.0, 0.0, -1.0, 0.0, 0.0, -1.0, 0.0, 0.0, -1.0, 0.0, 0.0, 0.0, -1.0, 0.0, 0.0, -1.0, 0.0, 0.0, -1.0, 0.0, 0.0, -1.0, 0.0, 0.0, 1.0, 0.0, 0.0, 1.0, 0.0, 0.0, 1.0, 0.0, 0.0, 1.0, 0.03532, 0.8392, 0.5427, 0.03532, 0.8392, 0.5427, 0.7195, 0.5831, 0.3771, 0.7195, 0.5832, 0.3771, 0.0, 1.0, 0.0, 0.9997, 9.58e-05, -0.02282, -4.777e-05, -1.0, 2.088e-12, 0.0, 1.0, 0.0, -1.0, 0.0, 0.0, -1.0, 0.0, 0.0, -1.0, 0.0, 0.0, -1.0, 0.0, 0.0, 0.0, -1.0, 0.0, 0.0, -1.0, 0.0, 0.0, -1.0, 0.0, 0.0, -1.0, 0.0, 0.0, 0.0, -1.0, 5.046e-05, 0.07017, -0.9975, 1.0, 0.0, 4.371e-08, 0.0, 0.0, -1.0, -0.5825, -0.4726, 0.6614, -4.777e-05, -2.088e-12, -1.0, 2.088e-12, -4.777e-05, -1.0, 0.9987, -0.05012, -4.371e-08, 0.7981, 0.3974, -0.4529, 0.8788, 0.0, -0.4772, 0.535, 0.3478, -0.7699, 0.9162, 0.2599, -0.3051, 0.0, 1.0, 0.0, 0.0, 1.0, 0.0, 0.0, 1.0, 0.0, 0.0, 1.0, 0.0, -1.0, 0.0, 0.0, -1.0, 0.0, 0.0, -1.0, 0.0, 0.0, -1.0, 0.0, 0.0, 0.0, -1.0, 0.0, 0.0, -1.0, 0.0, 0.0, -1.0, 0.0, 0.0, -1.0, 0.0, 0.0, 0.0, -1.0, 0.0, 0.0, -1.0, 0.0, 0.0, -1.0, 0.0, 0.0, -1.0, 0.0, 0.0, 1.0, 0.0, 0.0, 1.0, 0.0, 0.0, 1.0, 0.0, 0.0, 1.0, 0.0, 1.0, 0.0, 0.0, 1.0, 0.0, 0.9997, 9.58e-05, -0.02282, 0.0, 1.0, 0.0, 0.0, 0.0, 1.0, -0.5825, -0.4726, 0.6614, 0.9987, -0.05012, -4.371e-08, 0.0, 0.0, 1.0, 0.0, -1.0, 0.0, 0.0, -1.0, 0.0, 0.0, -1.0, 0.0, 0.0, -1.0, 0.0, 1.0, 0.0, 4.371e-08, 5.046e-05, 0.07017, -0.9975, 0.0, 0.0, -1.0, 0.0, 0.0, -1.0, 1.0, -4.371e-08, -8.742e-08, 0.0, 1.0, 0.0, 0.0, 1.0, 0.0, 0.0, 1.0, 0.0, 0.0, 1.0, 0.0, 0.0, 1.0, 0.0, 0.0, 1.0, 0.0, 1.0, -4.371e-08, -8.742e-08, -1.0, 0.0, 0.0, -1.0, 0.0, 0.0, -1.0, 0.0, 0.0, -1.0, 0.0, 0.0, 0.0, -1.0, 0.0, 0.0, -1.0, 0.0, 0.0, -1.0, 0.0, 0.0, -1.0, 0.0, 0.0, -1.0, 0.0, 0.0, -1.0, 0.0, 0.0, -1.0, 0.0, 0.0, -1.0, 0.0, 0.7195, 0.5832, 0.3771, 0.7195, 0.5831, 0.3771, 1.0, 0.0, 0.0, 1.0, 0.0, 0.0, -0.7071, -7.535e-05, -0.7071, -0.8944, 2.146e-05, 0.4472, -0.7071, 3.393e-05, 0.7071, -0.7071, 4.138e-07, -0.7071, -0.7071, 4.138e-07, -0.7071, -0.3015, 5.711e-07, -0.9535, 0.6945, -0.1882, -0.6945, -0.7071, -7.535e-05, -0.7071, 0.1553, -0.9879, 0.0001128, 0.5502, -0.1278, -0.8252, 0.4493, -0.7898, 0.4175, 0.3199, -0.9436, 0.08531])] * 3)])

# ---- objects
ob_light = bpy.data.objects.new('Light', light_light)
ob_camera = bpy.data.objects.new('Camera', cam_camera)
ob_rudder_geo = bpy.data.objects.new('rudder_geo', me_rudder_geo)

# ---- transforms, parenting, visibility, modifiers, constraints
ob_light.location = (4.076, 1.005, 5.904)
ob_light.rotation_euler = (0.6503, 0.05522, 1.866)
ob_light.lock_rotations_4d = False
ob_light.empty_display_type = 'ARROWS'
ob_light.color = (0.0, 0.0, 0.0, 0.0)
ob_light.lineart.crease_threshold = 0.0
ob_camera.location = (7.359, -6.926, 4.958)
ob_camera.rotation_euler = (1.109, 0.0, 0.8149)
ob_camera.lock_rotations_4d = False
ob_camera.empty_display_type = 'ARROWS'
ob_camera.color = (0.0, 0.0, 0.0, 0.0)
ob_camera.display_type = 'WIRE'
ob_camera.lineart.crease_threshold = 0.0
ob_rudder_geo.location = (0.0, 0.0, 0.0)
ob_rudder_geo.rotation_euler = (1.571, -0.0, 0.0)

# ---- collection membership
col_collection.objects.link(ob_light)
col_collection.objects.link(ob_camera)
col_collection.objects.link(ob_rudder_geo)

# ---- scene / render settings (as saved in the file)
scene.camera = ob_camera
scene.frame_start = 1; scene.frame_end = 250; scene.frame_set(1)
scene.render.engine = 'BLENDER_EEVEE_NEXT'
scene.cycles.sampling_pattern = 'TABULATED_SOBOL'
scene.cycles.use_light_tree = False
scene.view_settings.view_transform = 'Filmic'
bpy.context.view_layer.update()
